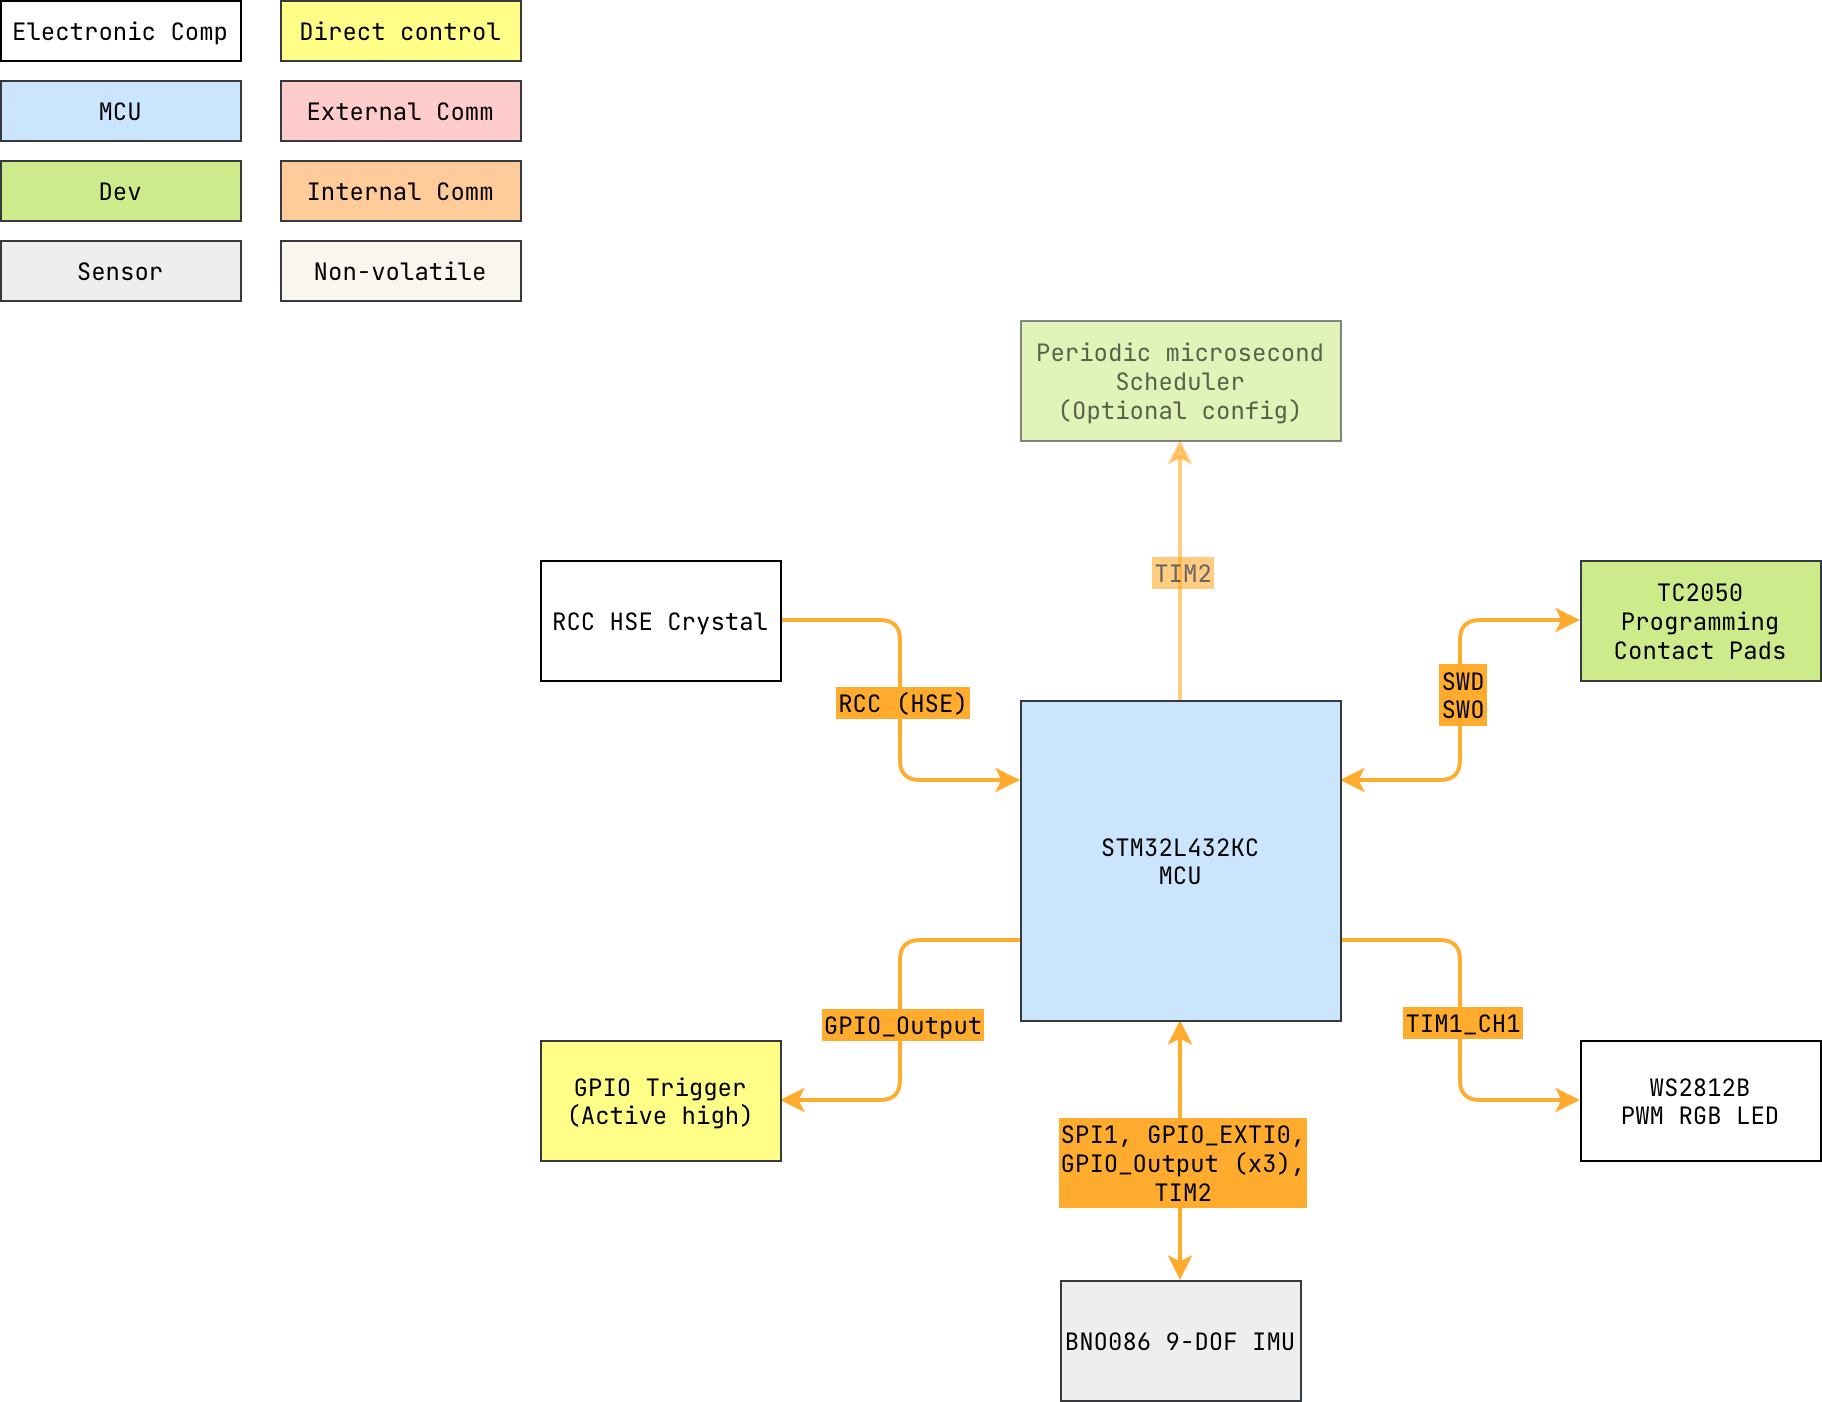

The diagram above was exported from draw.io. Its source (the exported page's mxGraphModel, read from the mxfile embedded in the PNG):
<mxGraphModel dx="946" dy="620" grid="1" gridSize="10" guides="1" tooltips="1" connect="1" arrows="1" fold="1" page="1" pageScale="1" pageWidth="1169" pageHeight="827" math="0" shadow="0">
  <root>
    <mxCell id="0" />
    <mxCell id="1" parent="0" />
    <mxCell id="3psXlnNpl7eC7Tku3Xl5-1" edge="1" parent="1" source="3psXlnNpl7eC7Tku3Xl5-17" style="edgeStyle=orthogonalEdgeStyle;rounded=1;orthogonalLoop=1;jettySize=auto;html=1;exitX=0;exitY=0.25;exitDx=0;exitDy=0;entryX=1;entryY=0.5;entryDx=0;entryDy=0;strokeWidth=2;curved=0;strokeColor=#FFAB2E;startArrow=classic;startFill=1;endArrow=none;endFill=0;" target="3psXlnNpl7eC7Tku3Xl5-14">
      <mxGeometry relative="1" as="geometry" />
    </mxCell>
    <mxCell id="3psXlnNpl7eC7Tku3Xl5-2" connectable="0" parent="3psXlnNpl7eC7Tku3Xl5-1" style="edgeLabel;html=1;align=center;verticalAlign=middle;resizable=0;points=[];fontSize=12;fontFamily=JetBrains Mono;fontSource=https%3A%2F%2Ffonts.googleapis.com%2Fcss%3Ffamily%3DJetBrains%2BMono;labelBackgroundColor=#FFAB2E;labelBorderColor=#FFAB2E;textShadow=0;" value="RCC (HSE)" vertex="1">
      <mxGeometry relative="1" x="-0.008" y="-1" as="geometry">
        <mxPoint x="-1" y="-1" as="offset" />
      </mxGeometry>
    </mxCell>
    <mxCell id="3psXlnNpl7eC7Tku3Xl5-6" edge="1" parent="1" source="3psXlnNpl7eC7Tku3Xl5-8" style="edgeStyle=orthogonalEdgeStyle;rounded=1;orthogonalLoop=1;jettySize=auto;html=1;exitX=0;exitY=0.5;exitDx=0;exitDy=0;entryX=1;entryY=0.25;entryDx=0;entryDy=0;startArrow=classic;startFill=1;strokeWidth=2;strokeColor=#FFAB2E;fillColor=#ffcc99;fontSize=12;fontFamily=JetBrains Mono;fontSource=https%3A%2F%2Ffonts.googleapis.com%2Fcss%3Ffamily%3DJetBrains%2BMono;curved=0;" target="3psXlnNpl7eC7Tku3Xl5-17">
      <mxGeometry relative="1" as="geometry" />
    </mxCell>
    <mxCell id="3psXlnNpl7eC7Tku3Xl5-7" connectable="0" parent="3psXlnNpl7eC7Tku3Xl5-6" style="edgeLabel;html=1;align=center;verticalAlign=middle;resizable=0;points=[];fontSize=12;fontFamily=JetBrains Mono;fontSource=https%3A%2F%2Ffonts.googleapis.com%2Fcss%3Ffamily%3DJetBrains%2BMono;labelBackgroundColor=#FFAB2E;labelBorderColor=#FFAB2E;" value="SWD&lt;br style=&quot;font-size: 12px;&quot;&gt;SWO" vertex="1">
      <mxGeometry relative="1" x="0.08" y="-2" as="geometry">
        <mxPoint x="2" y="-12" as="offset" />
      </mxGeometry>
    </mxCell>
    <mxCell id="3psXlnNpl7eC7Tku3Xl5-9" parent="1" style="rounded=0;whiteSpace=wrap;html=1;fontSize=12;fontFamily=JetBrains Mono;fontSource=https%3A%2F%2Ffonts.googleapis.com%2Fcss%3Ffamily%3DJetBrains%2BMono;fillColor=#cce5ff;strokeColor=#36393d;" value="MCU" vertex="1">
      <mxGeometry height="30" width="120" x="10" y="50" as="geometry" />
    </mxCell>
    <mxCell id="3psXlnNpl7eC7Tku3Xl5-10" parent="1" style="rounded=0;whiteSpace=wrap;html=1;fontSize=12;fontFamily=JetBrains Mono;fontSource=https%3A%2F%2Ffonts.googleapis.com%2Fcss%3Ffamily%3DJetBrains%2BMono;fillColor=#eeeeee;strokeColor=#36393d;" value="Sensor" vertex="1">
      <mxGeometry height="30" width="120" x="10" y="130" as="geometry" />
    </mxCell>
    <mxCell id="3psXlnNpl7eC7Tku3Xl5-11" parent="1" style="rounded=0;whiteSpace=wrap;html=1;fontSize=12;fontFamily=JetBrains Mono;fontSource=https%3A%2F%2Ffonts.googleapis.com%2Fcss%3Ffamily%3DJetBrains%2BMono;fillColor=#ffff88;strokeColor=#36393d;" value="Direct control" vertex="1">
      <mxGeometry height="30" width="120" x="150" y="10" as="geometry" />
    </mxCell>
    <mxCell id="3psXlnNpl7eC7Tku3Xl5-12" parent="1" style="rounded=0;whiteSpace=wrap;html=1;fontSize=12;fontFamily=JetBrains Mono;fontSource=https%3A%2F%2Ffonts.googleapis.com%2Fcss%3Ffamily%3DJetBrains%2BMono;fillColor=#ffcccc;strokeColor=#36393d;" value="External Comm" vertex="1">
      <mxGeometry height="30" width="120" x="150" y="50" as="geometry" />
    </mxCell>
    <mxCell id="3psXlnNpl7eC7Tku3Xl5-13" parent="1" style="rounded=0;whiteSpace=wrap;html=1;fontSize=12;fontFamily=JetBrains Mono;fontSource=https%3A%2F%2Ffonts.googleapis.com%2Fcss%3Ffamily%3DJetBrains%2BMono;fillColor=#ffcc99;strokeColor=#36393d;" value="Internal Comm " vertex="1">
      <mxGeometry height="30" width="120" x="150" y="90" as="geometry" />
    </mxCell>
    <mxCell id="3psXlnNpl7eC7Tku3Xl5-15" parent="1" style="rounded=0;whiteSpace=wrap;html=1;fontSize=12;fontFamily=JetBrains Mono;fontSource=https%3A%2F%2Ffonts.googleapis.com%2Fcss%3Ffamily%3DJetBrains%2BMono;" value="Electronic Comp" vertex="1">
      <mxGeometry height="30" width="120" x="10" y="10" as="geometry" />
    </mxCell>
    <mxCell id="3psXlnNpl7eC7Tku3Xl5-16" parent="1" style="rounded=0;whiteSpace=wrap;html=1;fontSize=12;fontFamily=JetBrains Mono;fontSource=https%3A%2F%2Ffonts.googleapis.com%2Fcss%3Ffamily%3DJetBrains%2BMono;fillColor=#cdeb8b;strokeColor=#36393d;" value="Dev" vertex="1">
      <mxGeometry height="30" width="120" x="10" y="90" as="geometry" />
    </mxCell>
    <mxCell id="3psXlnNpl7eC7Tku3Xl5-18" parent="1" style="rounded=0;whiteSpace=wrap;html=1;fontSize=12;fontFamily=JetBrains Mono;fontSource=https%3A%2F%2Ffonts.googleapis.com%2Fcss%3Ffamily%3DJetBrains%2BMono;fillColor=#f9f7ed;strokeColor=#36393d;" value="Non-volatile" vertex="1">
      <mxGeometry height="30" width="120" x="150" y="130" as="geometry" />
    </mxCell>
    <mxCell id="3psXlnNpl7eC7Tku3Xl5-22" edge="1" parent="1" source="3psXlnNpl7eC7Tku3Xl5-17" style="edgeStyle=orthogonalEdgeStyle;rounded=1;orthogonalLoop=1;jettySize=auto;html=1;entryX=0.5;entryY=0;entryDx=0;entryDy=0;startArrow=classic;startFill=1;strokeWidth=2;fontSize=12;fontFamily=JetBrains Mono;fontSource=https%3A%2F%2Ffonts.googleapis.com%2Fcss%3Ffamily%3DJetBrains%2BMono;strokeColor=#FFAB2E;fillColor=#ffcc99;curved=0;exitX=0.5;exitY=1;exitDx=0;exitDy=0;" target="3psXlnNpl7eC7Tku3Xl5-24">
      <mxGeometry relative="1" as="geometry">
        <mxPoint x="440" y="684" as="sourcePoint" />
      </mxGeometry>
    </mxCell>
    <mxCell id="3psXlnNpl7eC7Tku3Xl5-23" connectable="0" parent="3psXlnNpl7eC7Tku3Xl5-22" style="edgeLabel;html=1;align=center;verticalAlign=middle;resizable=0;points=[];fontSize=12;fontFamily=JetBrains Mono;fontSource=https%3A%2F%2Ffonts.googleapis.com%2Fcss%3Ffamily%3DJetBrains%2BMono;labelBackgroundColor=#FFAB2E;labelBorderColor=#FFAB2E;" value="SPI1, GPIO_EXTI0, &lt;br&gt;&lt;div&gt;GPIO_Output (x3),&lt;/div&gt;&lt;div&gt;TIM2&lt;/div&gt;" vertex="1">
      <mxGeometry relative="1" x="0.025" y="-3" as="geometry">
        <mxPoint x="3" y="3" as="offset" />
      </mxGeometry>
    </mxCell>
    <mxCell id="3psXlnNpl7eC7Tku3Xl5-25" edge="1" parent="1" source="3psXlnNpl7eC7Tku3Xl5-17" style="edgeStyle=orthogonalEdgeStyle;rounded=1;orthogonalLoop=1;jettySize=auto;html=1;exitX=0;exitY=0.75;exitDx=0;exitDy=0;entryX=1;entryY=0.5;entryDx=0;entryDy=0;startArrow=none;startFill=0;fontSize=12;fontFamily=JetBrains Mono;fontSource=https%3A%2F%2Ffonts.googleapis.com%2Fcss%3Ffamily%3DJetBrains%2BMono;strokeWidth=2;strokeColor=#FFAB2E;curved=0;endArrow=classic;endFill=1;" target="3psXlnNpl7eC7Tku3Xl5-27">
      <mxGeometry relative="1" as="geometry">
        <mxPoint x="520" y="480" as="sourcePoint" />
      </mxGeometry>
    </mxCell>
    <mxCell id="3psXlnNpl7eC7Tku3Xl5-26" connectable="0" parent="3psXlnNpl7eC7Tku3Xl5-25" style="edgeLabel;html=1;align=center;verticalAlign=middle;resizable=0;points=[];fontSize=12;fontFamily=JetBrains Mono;fontSource=https%3A%2F%2Ffonts.googleapis.com%2Fcss%3Ffamily%3DJetBrains%2BMono;labelBackgroundColor=#FFAB2E;labelBorderColor=#FFAB2E;" value="&lt;div&gt;GPIO_Output&lt;/div&gt;" vertex="1">
      <mxGeometry relative="1" x="0.0286" as="geometry">
        <mxPoint y="-2" as="offset" />
      </mxGeometry>
    </mxCell>
    <mxCell id="A-1di3NHHX-zG4m_tpQY-1" edge="1" parent="1" source="3psXlnNpl7eC7Tku3Xl5-33" style="edgeStyle=orthogonalEdgeStyle;rounded=1;orthogonalLoop=1;jettySize=auto;html=1;exitX=0;exitY=0.5;exitDx=0;exitDy=0;entryX=1;entryY=0.75;entryDx=0;entryDy=0;startArrow=classic;startFill=1;strokeWidth=2;strokeColor=#FFAB2E;fillColor=#ffcc99;fontSize=12;fontFamily=JetBrains Mono;fontSource=https%3A%2F%2Ffonts.googleapis.com%2Fcss%3Ffamily%3DJetBrains%2BMono;curved=0;endArrow=none;endFill=0;" target="3psXlnNpl7eC7Tku3Xl5-17">
      <mxGeometry relative="1" as="geometry">
        <mxPoint x="880" y="570" as="sourcePoint" />
        <mxPoint x="680" y="640" as="targetPoint" />
      </mxGeometry>
    </mxCell>
    <mxCell id="A-1di3NHHX-zG4m_tpQY-2" connectable="0" parent="A-1di3NHHX-zG4m_tpQY-1" style="edgeLabel;html=1;align=center;verticalAlign=middle;resizable=0;points=[];fontSize=12;fontFamily=JetBrains Mono;fontSource=https%3A%2F%2Ffonts.googleapis.com%2Fcss%3Ffamily%3DJetBrains%2BMono;labelBackgroundColor=#FFAB2E;labelBorderColor=#FFAB2E;" value="TIM1_CH1" vertex="1">
      <mxGeometry relative="1" x="0.08" y="-2" as="geometry">
        <mxPoint x="-2" y="8" as="offset" />
      </mxGeometry>
    </mxCell>
    <mxCell id="3psXlnNpl7eC7Tku3Xl5-8" parent="1" style="rounded=0;whiteSpace=wrap;html=1;fontSize=12;fontFamily=JetBrains Mono;fontSource=https%3A%2F%2Ffonts.googleapis.com%2Fcss%3Ffamily%3DJetBrains%2BMono;fillColor=#cdeb8b;strokeColor=#36393d;" value="TC2050 Programming Contact Pads" vertex="1">
      <mxGeometry height="60" width="120" x="800" y="290" as="geometry" />
    </mxCell>
    <mxCell id="3psXlnNpl7eC7Tku3Xl5-14" parent="1" style="rounded=0;whiteSpace=wrap;html=1;fontSize=12;fontFamily=JetBrains Mono;fontSource=https%3A%2F%2Ffonts.googleapis.com%2Fcss%3Ffamily%3DJetBrains%2BMono;" value="RCC HSE Crystal" vertex="1">
      <mxGeometry height="60" width="120" x="280" y="290" as="geometry" />
    </mxCell>
    <mxCell id="3psXlnNpl7eC7Tku3Xl5-24" parent="1" style="rounded=0;whiteSpace=wrap;html=1;fontSize=12;fontFamily=JetBrains Mono;fontSource=https%3A%2F%2Ffonts.googleapis.com%2Fcss%3Ffamily%3DJetBrains%2BMono;fillColor=#eeeeee;strokeColor=#36393d;" value="BNO086 9-DOF IMU" vertex="1">
      <mxGeometry height="60" width="120" x="540" y="650" as="geometry" />
    </mxCell>
    <mxCell id="3psXlnNpl7eC7Tku3Xl5-27" parent="1" style="rounded=0;whiteSpace=wrap;html=1;fontSize=12;fontFamily=JetBrains Mono;fontSource=https%3A%2F%2Ffonts.googleapis.com%2Fcss%3Ffamily%3DJetBrains%2BMono;fillColor=#ffff88;strokeColor=#36393d;" value="&lt;div&gt;GPIO Trigger&lt;/div&gt;&lt;div&gt;(Active high)&lt;/div&gt;" vertex="1">
      <mxGeometry height="60" width="120" x="280" y="530" as="geometry" />
    </mxCell>
    <mxCell id="3psXlnNpl7eC7Tku3Xl5-33" parent="1" style="rounded=0;whiteSpace=wrap;html=1;fontSize=12;fontFamily=JetBrains Mono;fontSource=https%3A%2F%2Ffonts.googleapis.com%2Fcss%3Ffamily%3DJetBrains%2BMono;" value="&lt;div&gt;WS2812B&lt;/div&gt;&lt;div&gt;PWM RGB LED&lt;/div&gt;" vertex="1">
      <mxGeometry height="60" width="120" x="800" y="530" as="geometry" />
    </mxCell>
    <mxCell id="D47SQY8x9NPHHSF_nWr1-2" edge="1" parent="1" source="D47SQY8x9NPHHSF_nWr1-1" style="edgeStyle=orthogonalEdgeStyle;rounded=1;orthogonalLoop=1;jettySize=auto;html=1;exitX=0.5;exitY=1;exitDx=0;exitDy=0;entryX=0.5;entryY=0;entryDx=0;entryDy=0;startArrow=classic;startFill=1;strokeWidth=2;fontSize=12;fontFamily=JetBrains Mono;fontSource=https%3A%2F%2Ffonts.googleapis.com%2Fcss%3Ffamily%3DJetBrains%2BMono;strokeColor=#FFAB2E;fillColor=#ffcc99;curved=0;endArrow=none;endFill=0;opacity=60;" target="3psXlnNpl7eC7Tku3Xl5-17">
      <mxGeometry relative="1" as="geometry">
        <mxPoint x="640" y="240" as="sourcePoint" />
        <mxPoint x="600" y="360" as="targetPoint" />
      </mxGeometry>
    </mxCell>
    <mxCell id="D47SQY8x9NPHHSF_nWr1-3" connectable="0" parent="D47SQY8x9NPHHSF_nWr1-2" style="edgeLabel;html=1;align=center;verticalAlign=middle;resizable=0;points=[];fontSize=12;fontFamily=JetBrains Mono;fontSource=https%3A%2F%2Ffonts.googleapis.com%2Fcss%3Ffamily%3DJetBrains%2BMono;labelBackgroundColor=#FFAB2E;labelBorderColor=#FFAB2E;textOpacity=60;" value="TIM2" vertex="1">
      <mxGeometry relative="1" x="-0.0235" y="2" as="geometry">
        <mxPoint x="-2" y="2" as="offset" />
      </mxGeometry>
    </mxCell>
    <mxCell id="3psXlnNpl7eC7Tku3Xl5-17" parent="1" style="rounded=0;whiteSpace=wrap;html=1;fontFamily=JetBrains Mono;fillColor=#cce5ff;strokeColor=#36393d;fontSize=12;fontSource=https%3A%2F%2Ffonts.googleapis.com%2Fcss%3Ffamily%3DJetBrains%2BMono;" value="STM32L432KC&lt;br style=&quot;font-size: 12px;&quot;&gt;MCU" vertex="1">
      <mxGeometry height="160" width="160" x="520" y="360" as="geometry" />
    </mxCell>
    <mxCell id="D47SQY8x9NPHHSF_nWr1-1" parent="1" style="rounded=0;whiteSpace=wrap;html=1;fontSize=12;fontFamily=JetBrains Mono;fontSource=https%3A%2F%2Ffonts.googleapis.com%2Fcss%3Ffamily%3DJetBrains%2BMono;fillColor=#cdeb8b;strokeColor=#36393d;opacity=60;textOpacity=60;" value="&lt;div&gt;Periodic microsecond Scheduler&lt;/div&gt;&lt;div&gt;(Optional config)&lt;/div&gt;" vertex="1">
      <mxGeometry height="60" width="160" x="520" y="170" as="geometry" />
    </mxCell>
  </root>
</mxGraphModel>